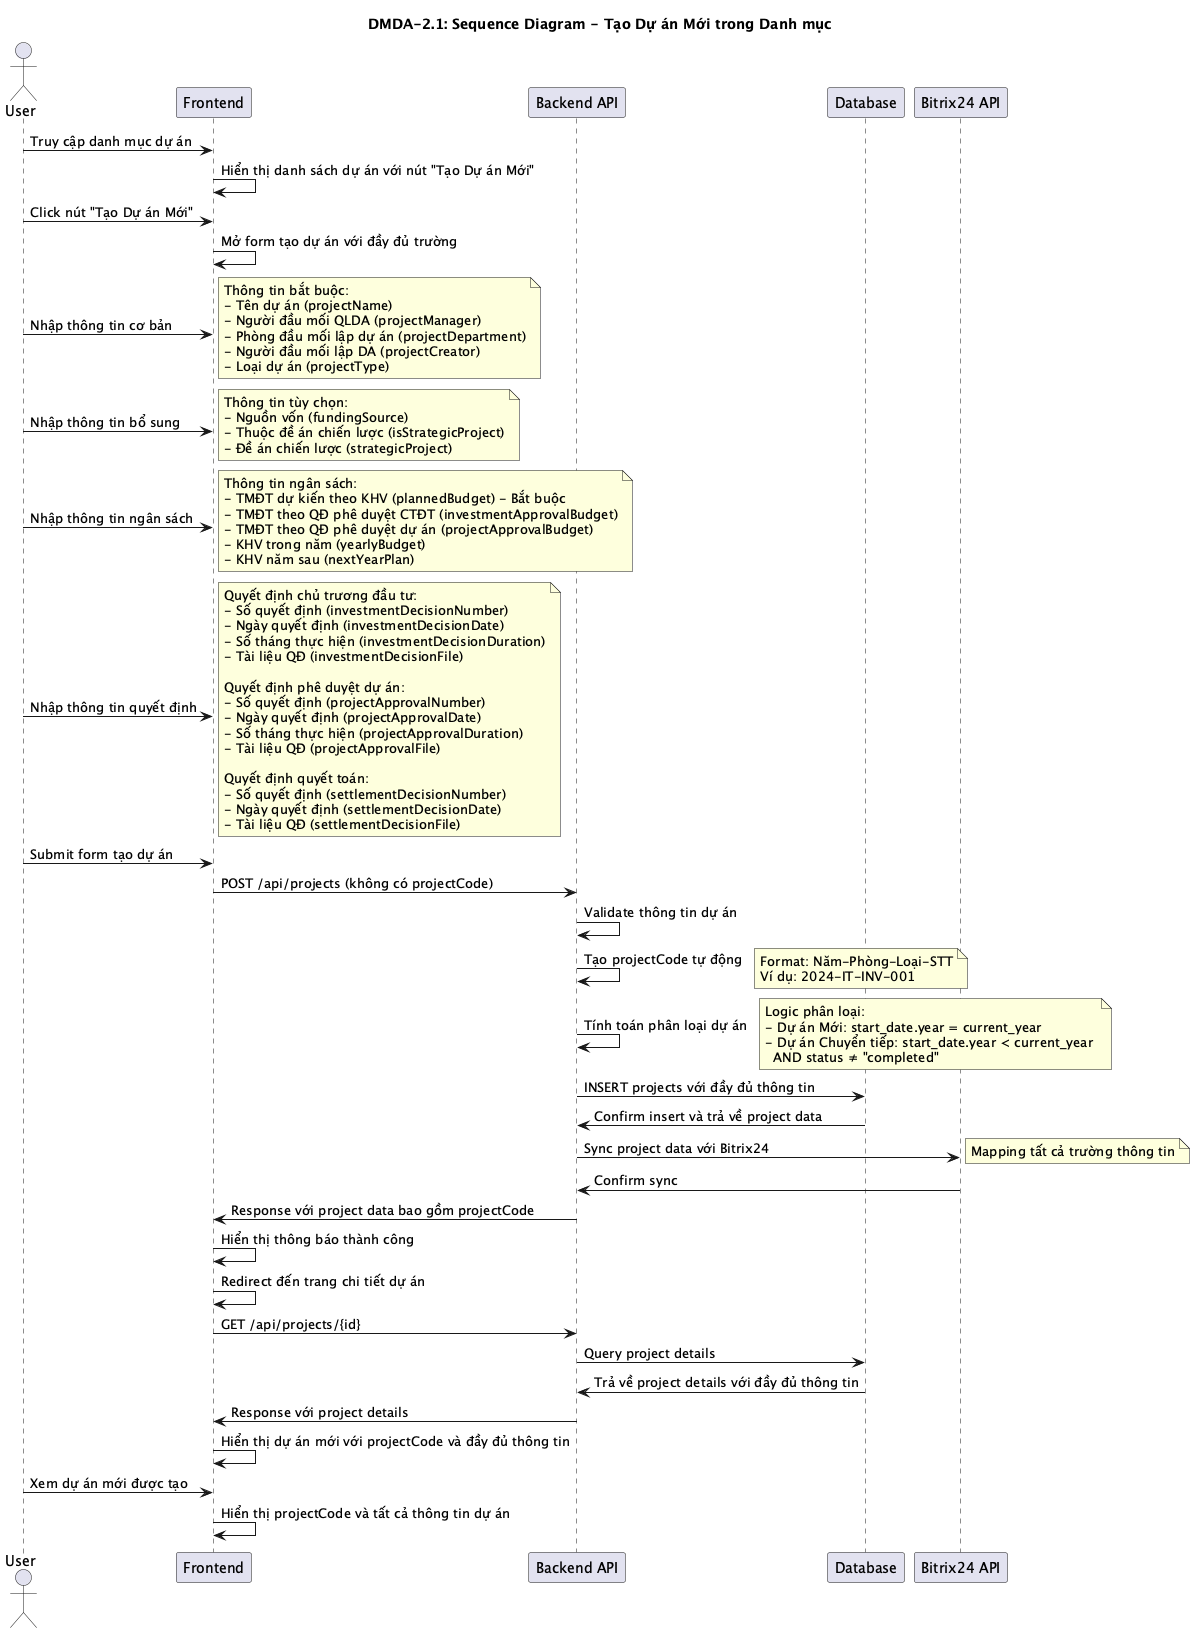

The diagram above was rendered by PlantUML. Its source (embedded in the PNG):
@startuml DMDA-2.1 Sequence Diagram

title DMDA-2.1: Sequence Diagram - Tạo Dự án Mới trong Danh mục

actor User as U
participant "Frontend" as F
participant "Backend API" as B
participant "Database" as D
participant "Bitrix24 API" as B24

U -> F: Truy cập danh mục dự án
F -> F: Hiển thị danh sách dự án với nút "Tạo Dự án Mới"

U -> F: Click nút "Tạo Dự án Mới"
F -> F: Mở form tạo dự án với đầy đủ trường

U -> F: Nhập thông tin cơ bản
note right
  Thông tin bắt buộc:
  - Tên dự án (projectName)
  - Người đầu mối QLDA (projectManager)
  - Phòng đầu mối lập dự án (projectDepartment)
  - Người đầu mối lập DA (projectCreator)
  - Loại dự án (projectType)
end note

U -> F: Nhập thông tin bổ sung
note right
  Thông tin tùy chọn:
  - Nguồn vốn (fundingSource)
  - Thuộc đề án chiến lược (isStrategicProject)
  - Đề án chiến lược (strategicProject)
end note

U -> F: Nhập thông tin ngân sách
note right
  Thông tin ngân sách:
  - TMĐT dự kiến theo KHV (plannedBudget) - Bắt buộc
  - TMĐT theo QĐ phê duyệt CTĐT (investmentApprovalBudget)
  - TMĐT theo QĐ phê duyệt dự án (projectApprovalBudget)
  - KHV trong năm (yearlyBudget)
  - KHV năm sau (nextYearPlan)
end note

U -> F: Nhập thông tin quyết định
note right
  Quyết định chủ trương đầu tư:
  - Số quyết định (investmentDecisionNumber)
  - Ngày quyết định (investmentDecisionDate)
  - Số tháng thực hiện (investmentDecisionDuration)
  - Tài liệu QĐ (investmentDecisionFile)
  
  Quyết định phê duyệt dự án:
  - Số quyết định (projectApprovalNumber)
  - Ngày quyết định (projectApprovalDate)
  - Số tháng thực hiện (projectApprovalDuration)
  - Tài liệu QĐ (projectApprovalFile)
  
  Quyết định quyết toán:
  - Số quyết định (settlementDecisionNumber)
  - Ngày quyết định (settlementDecisionDate)
  - Tài liệu QĐ (settlementDecisionFile)
end note

U -> F: Submit form tạo dự án
F -> B: POST /api/projects (không có projectCode)

B -> B: Validate thông tin dự án

B -> B: Tạo projectCode tự động
note right
  Format: Năm-Phòng-Loại-STT
  Ví dụ: 2024-IT-INV-001
end note

B -> B: Tính toán phân loại dự án
note right
  Logic phân loại:
  - Dự án Mới: start_date.year = current_year
  - Dự án Chuyển tiếp: start_date.year < current_year 
    AND status ≠ "completed"
end note

B -> D: INSERT projects với đầy đủ thông tin
D -> B: Confirm insert và trả về project data

B -> B24: Sync project data với Bitrix24
note right
  Mapping tất cả trường thông tin
end note
B24 -> B: Confirm sync

B -> F: Response với project data bao gồm projectCode
F -> F: Hiển thị thông báo thành công

F -> F: Redirect đến trang chi tiết dự án
F -> B: GET /api/projects/{id}
B -> D: Query project details
D -> B: Trả về project details với đầy đủ thông tin
B -> F: Response với project details
F -> F: Hiển thị dự án mới với projectCode và đầy đủ thông tin

U -> F: Xem dự án mới được tạo
F -> F: Hiển thị projectCode và tất cả thông tin dự án

@enduml